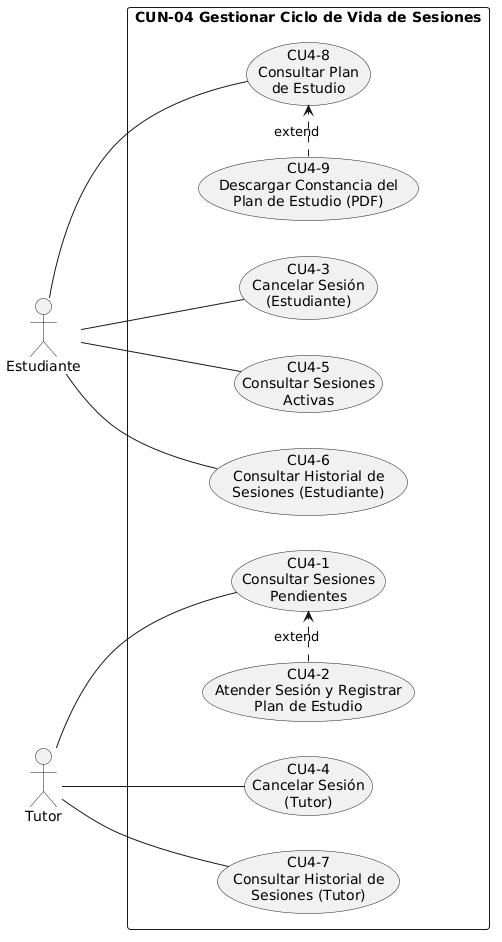

The diagram above was rendered by PlantUML. Its source (embedded in the PNG):
@startuml
skinparam packageStyle rectangle
left to right direction

actor Estudiante
actor Tutor

rectangle "CUN-04 Gestionar Ciclo de Vida de Sesiones" {
  usecase "CU4-1\nConsultar Sesiones\nPendientes" as CU4_1
  usecase "CU4-2\nAtender Sesión y Registrar\nPlan de Estudio" as CU4_2
  usecase "CU4-3\nCancelar Sesión\n(Estudiante)" as CU4_3
  usecase "CU4-4\nCancelar Sesión\n(Tutor)" as CU4_4
  usecase "CU4-5\nConsultar Sesiones\nActivas" as CU4_5
  usecase "CU4-6\nConsultar Historial de\nSesiones (Estudiante)" as CU4_6
  usecase "CU4-7\nConsultar Historial de\nSesiones (Tutor)" as CU4_7
  usecase "CU4-8\nConsultar Plan\nde Estudio" as CU4_8
  usecase "CU4-9\nDescargar Constancia del\nPlan de Estudio (PDF)" as CU4_9
}

Tutor -- CU4_1
Tutor -- CU4_4
Tutor -- CU4_7

Estudiante -- CU4_3
Estudiante -- CU4_5
Estudiante -- CU4_6
Estudiante -- CU4_8

CU4_2 .> CU4_1 : «extend»
CU4_9 .> CU4_8 : «extend»
@enduml